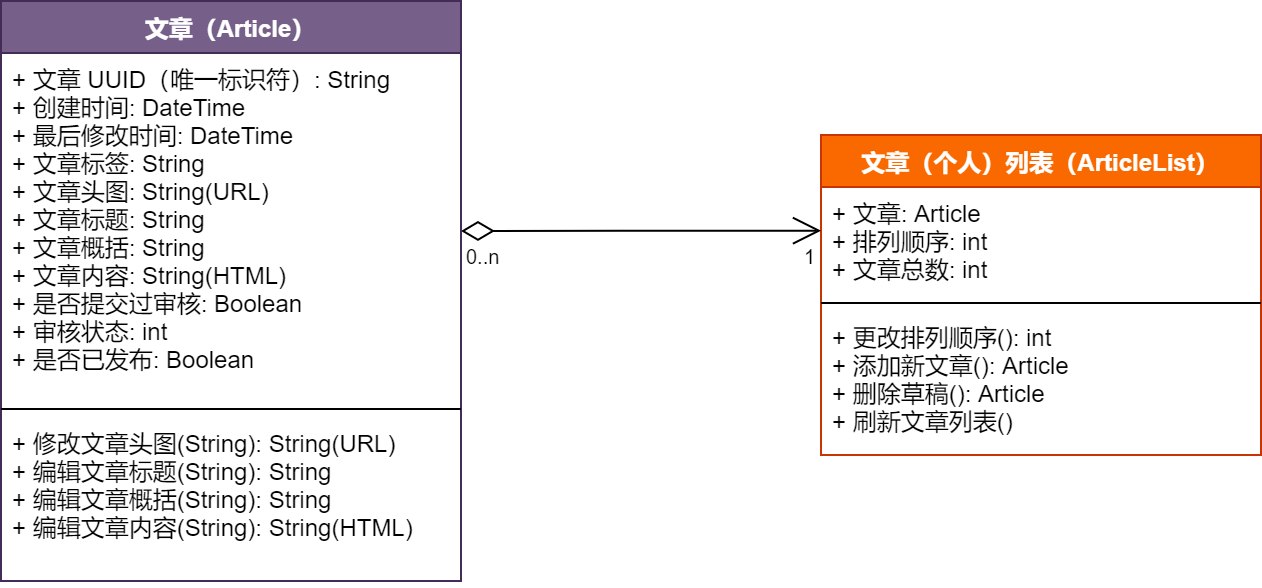

The diagram above was exported from draw.io. Its source (the exported page's mxGraphModel, read from the mxfile embedded in the PNG):
<mxGraphModel dx="971" dy="557" grid="1" gridSize="10" guides="1" tooltips="1" connect="1" arrows="1" fold="1" page="1" pageScale="1" pageWidth="827" pageHeight="1169" math="0" shadow="0">
  <root>
    <mxCell id="0" />
    <mxCell id="1" parent="0" />
    <mxCell id="Ti4ZMPMJqMCMMFEq8_RY-5" value="文章（个人）列表（ArticleList）" style="swimlane;fontStyle=1;align=center;verticalAlign=top;childLayout=stackLayout;horizontal=1;startSize=26;horizontalStack=0;resizeParent=1;resizeParentMax=0;resizeLast=0;collapsible=1;marginBottom=0;fillColor=#fa6800;strokeColor=#C73500;fontColor=#ffffff;" parent="1" vertex="1">
      <mxGeometry x="560" y="280" width="220" height="160" as="geometry">
        <mxRectangle x="170" y="300" width="130" height="26" as="alternateBounds" />
      </mxGeometry>
    </mxCell>
    <mxCell id="Ti4ZMPMJqMCMMFEq8_RY-6" value="+ 文章: Article&#10;+ 排列顺序: int&#10;+ 文章总数: int" style="text;strokeColor=none;fillColor=none;align=left;verticalAlign=top;spacingLeft=4;spacingRight=4;overflow=hidden;rotatable=0;points=[[0,0.5],[1,0.5]];portConstraint=eastwest;spacing=2;imageAspect=1;noLabel=0;" parent="Ti4ZMPMJqMCMMFEq8_RY-5" vertex="1">
      <mxGeometry y="26" width="220" height="54" as="geometry" />
    </mxCell>
    <mxCell id="Ti4ZMPMJqMCMMFEq8_RY-7" value="" style="line;strokeWidth=1;fillColor=none;align=left;verticalAlign=middle;spacingTop=-1;spacingLeft=3;spacingRight=3;rotatable=0;labelPosition=right;points=[];portConstraint=eastwest;" parent="Ti4ZMPMJqMCMMFEq8_RY-5" vertex="1">
      <mxGeometry y="80" width="220" height="8" as="geometry" />
    </mxCell>
    <mxCell id="Ti4ZMPMJqMCMMFEq8_RY-8" value="+ 更改排列顺序(): int&#10;+ 添加新文章(): Article&#10;+ 删除草稿(): Article&#10;+ 刷新文章列表()" style="text;strokeColor=none;fillColor=none;align=left;verticalAlign=top;spacingLeft=4;spacingRight=4;overflow=hidden;rotatable=0;points=[[0,0.5],[1,0.5]];portConstraint=eastwest;" parent="Ti4ZMPMJqMCMMFEq8_RY-5" vertex="1">
      <mxGeometry y="88" width="220" height="72" as="geometry" />
    </mxCell>
    <mxCell id="u_Amnj8Bzy8ea6P_zlU7-4" value="" style="endArrow=open;html=1;endSize=12;startArrow=diamondThin;startSize=14;startFill=0;edgeStyle=orthogonalEdgeStyle;entryX=0;entryY=0.405;entryDx=0;entryDy=0;entryPerimeter=0;" edge="1" parent="1" target="Ti4ZMPMJqMCMMFEq8_RY-6">
      <mxGeometry relative="1" as="geometry">
        <mxPoint x="380" y="328" as="sourcePoint" />
        <mxPoint x="470" y="340" as="targetPoint" />
      </mxGeometry>
    </mxCell>
    <mxCell id="u_Amnj8Bzy8ea6P_zlU7-5" value="0..n" style="resizable=0;html=1;align=left;verticalAlign=top;labelBackgroundColor=#ffffff;fontSize=10;" connectable="0" vertex="1" parent="u_Amnj8Bzy8ea6P_zlU7-4">
      <mxGeometry x="-1" relative="1" as="geometry" />
    </mxCell>
    <mxCell id="u_Amnj8Bzy8ea6P_zlU7-6" value="1" style="resizable=0;html=1;align=right;verticalAlign=top;labelBackgroundColor=#ffffff;fontSize=10;" connectable="0" vertex="1" parent="u_Amnj8Bzy8ea6P_zlU7-4">
      <mxGeometry x="1" relative="1" as="geometry" />
    </mxCell>
    <mxCell id="u_Amnj8Bzy8ea6P_zlU7-7" value="文章（Article）&#10;" style="swimlane;fontStyle=1;align=center;verticalAlign=top;childLayout=stackLayout;horizontal=1;startSize=26;horizontalStack=0;resizeParent=1;resizeParentMax=0;resizeLast=0;collapsible=1;marginBottom=0;fillColor=#76608a;strokeColor=#432D57;fontColor=#ffffff;" vertex="1" parent="1">
      <mxGeometry x="150" y="213" width="230" height="290" as="geometry">
        <mxRectangle x="170" y="300" width="130" height="26" as="alternateBounds" />
      </mxGeometry>
    </mxCell>
    <mxCell id="u_Amnj8Bzy8ea6P_zlU7-8" value="+ 文章 UUID（唯一标识符）: String&#10;+ 创建时间: DateTime&#10;+ 最后修改时间: DateTime&#10;+ 文章标签: String&#10;+ 文章头图: String(URL)&#10;+ 文章标题: String&#10;+ 文章概括: String&#10;+ 文章内容: String(HTML)&#10;+ 是否提交过审核: Boolean&#10;+ 审核状态: int&#10;+ 是否已发布: Boolean" style="text;strokeColor=none;fillColor=none;align=left;verticalAlign=top;spacingLeft=4;spacingRight=4;overflow=hidden;rotatable=0;points=[[0,0.5],[1,0.5]];portConstraint=eastwest;spacing=2;imageAspect=1;noLabel=0;" vertex="1" parent="u_Amnj8Bzy8ea6P_zlU7-7">
      <mxGeometry y="26" width="230" height="174" as="geometry" />
    </mxCell>
    <mxCell id="u_Amnj8Bzy8ea6P_zlU7-9" value="" style="line;strokeWidth=1;fillColor=none;align=left;verticalAlign=middle;spacingTop=-1;spacingLeft=3;spacingRight=3;rotatable=0;labelPosition=right;points=[];portConstraint=eastwest;" vertex="1" parent="u_Amnj8Bzy8ea6P_zlU7-7">
      <mxGeometry y="200" width="230" height="8" as="geometry" />
    </mxCell>
    <mxCell id="u_Amnj8Bzy8ea6P_zlU7-10" value="+ 修改文章头图(String): String(URL)&#10;+ 编辑文章标题(String): String&#10;+ 编辑文章概括(String): String&#10;+ 编辑文章内容(String): String(HTML)" style="text;strokeColor=none;fillColor=none;align=left;verticalAlign=top;spacingLeft=4;spacingRight=4;overflow=hidden;rotatable=0;points=[[0,0.5],[1,0.5]];portConstraint=eastwest;" vertex="1" parent="u_Amnj8Bzy8ea6P_zlU7-7">
      <mxGeometry y="208" width="230" height="82" as="geometry" />
    </mxCell>
  </root>
</mxGraphModel>